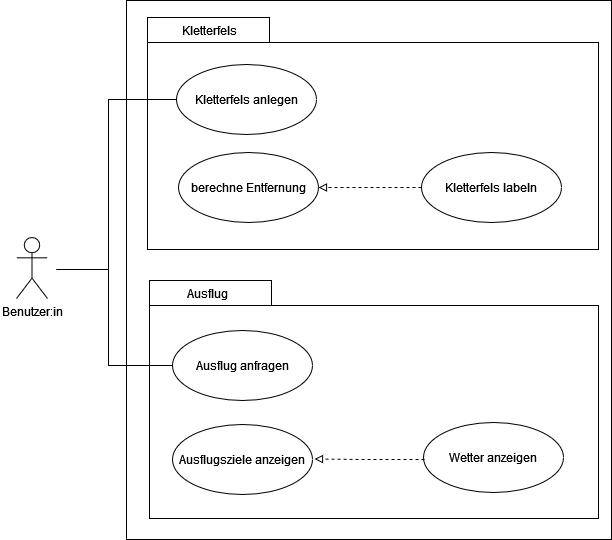

The diagram above was exported from draw.io. Its source (the exported page's mxGraphModel, read from the mxfile embedded in the PNG):
<mxGraphModel dx="1198" dy="601" grid="0" gridSize="10" guides="1" tooltips="1" connect="1" arrows="1" fold="1" page="1" pageScale="1" pageWidth="827" pageHeight="1169" math="0" shadow="0">
  <root>
    <mxCell id="0" />
    <mxCell id="1" parent="0" />
    <mxCell id="6ISRh3eWOB3Gl8xyev_7-18" value="" style="html=1;" parent="1" vertex="1">
      <mxGeometry x="204" y="49" width="485" height="539" as="geometry" />
    </mxCell>
    <mxCell id="6ISRh3eWOB3Gl8xyev_7-1" value="" style="shape=folder;fontStyle=1;spacingTop=10;tabWidth=122;tabHeight=25;tabPosition=left;html=1;" parent="1" vertex="1">
      <mxGeometry x="225" y="66" width="451" height="232" as="geometry" />
    </mxCell>
    <mxCell id="6ISRh3eWOB3Gl8xyev_7-2" value="Kletterfels" style="text;html=1;align=center;verticalAlign=middle;resizable=0;points=[];autosize=1;strokeColor=none;fillColor=none;" parent="1" vertex="1">
      <mxGeometry x="254" y="70" width="66" height="18" as="geometry" />
    </mxCell>
    <mxCell id="6ISRh3eWOB3Gl8xyev_7-3" value="Kletterfels anlegen" style="ellipse;whiteSpace=wrap;html=1;" parent="1" vertex="1">
      <mxGeometry x="254" y="113" width="140" height="70" as="geometry" />
    </mxCell>
    <mxCell id="6ISRh3eWOB3Gl8xyev_7-4" value="" style="shape=folder;fontStyle=1;spacingTop=10;tabWidth=122;tabHeight=25;tabPosition=left;html=1;" parent="1" vertex="1">
      <mxGeometry x="227" y="329" width="449" height="238" as="geometry" />
    </mxCell>
    <mxCell id="6ISRh3eWOB3Gl8xyev_7-5" value="Ausflug" style="text;html=1;align=center;verticalAlign=middle;resizable=0;points=[];autosize=1;strokeColor=none;fillColor=none;" parent="1" vertex="1">
      <mxGeometry x="259" y="333" width="52" height="18" as="geometry" />
    </mxCell>
    <mxCell id="6ISRh3eWOB3Gl8xyev_7-6" value="Ausflug anfragen" style="ellipse;whiteSpace=wrap;html=1;" parent="1" vertex="1">
      <mxGeometry x="250" y="379" width="140" height="70" as="geometry" />
    </mxCell>
    <mxCell id="6ISRh3eWOB3Gl8xyev_7-24" value="" style="edgeStyle=elbowEdgeStyle;rounded=0;orthogonalLoop=1;jettySize=auto;html=1;endArrow=none;endFill=0;exitX=0;exitY=0.5;exitDx=0;exitDy=0;" parent="1" source="6ISRh3eWOB3Gl8xyev_7-3" edge="1">
      <mxGeometry relative="1" as="geometry">
        <mxPoint x="134" y="318" as="targetPoint" />
        <Array as="points">
          <mxPoint x="186" y="277" />
        </Array>
      </mxGeometry>
    </mxCell>
    <mxCell id="6ISRh3eWOB3Gl8xyev_7-7" value="berechne Entfernung" style="ellipse;whiteSpace=wrap;html=1;" parent="1" vertex="1">
      <mxGeometry x="256" y="201" width="140" height="70" as="geometry" />
    </mxCell>
    <mxCell id="6ISRh3eWOB3Gl8xyev_7-13" value="" style="edgeStyle=orthogonalEdgeStyle;rounded=0;orthogonalLoop=1;jettySize=auto;html=1;dashed=1;endArrow=block;endFill=0;" parent="1" source="6ISRh3eWOB3Gl8xyev_7-8" target="6ISRh3eWOB3Gl8xyev_7-7" edge="1">
      <mxGeometry relative="1" as="geometry" />
    </mxCell>
    <mxCell id="6ISRh3eWOB3Gl8xyev_7-8" value="Kletterfels labeln" style="ellipse;whiteSpace=wrap;html=1;" parent="1" vertex="1">
      <mxGeometry x="499" y="201" width="140" height="70" as="geometry" />
    </mxCell>
    <mxCell id="6ISRh3eWOB3Gl8xyev_7-15" value="Ausflugsziele anzeigen" style="ellipse;whiteSpace=wrap;html=1;" parent="1" vertex="1">
      <mxGeometry x="250" y="473" width="140" height="70" as="geometry" />
    </mxCell>
    <mxCell id="6ISRh3eWOB3Gl8xyev_7-16" value="Wetter anzeigen" style="ellipse;whiteSpace=wrap;html=1;" parent="1" vertex="1">
      <mxGeometry x="501" y="471" width="140" height="70" as="geometry" />
    </mxCell>
    <mxCell id="6ISRh3eWOB3Gl8xyev_7-17" value="" style="edgeStyle=orthogonalEdgeStyle;rounded=0;orthogonalLoop=1;jettySize=auto;html=1;dashed=1;endArrow=block;endFill=0;" parent="1" edge="1">
      <mxGeometry relative="1" as="geometry">
        <mxPoint x="502" y="508" as="sourcePoint" />
        <mxPoint x="392" y="507.5" as="targetPoint" />
        <Array as="points">
          <mxPoint x="447" y="508" />
        </Array>
      </mxGeometry>
    </mxCell>
    <mxCell id="6ISRh3eWOB3Gl8xyev_7-22" value="" style="edgeStyle=elbowEdgeStyle;rounded=0;orthogonalLoop=1;jettySize=auto;html=1;endArrow=none;endFill=0;entryX=0;entryY=0.5;entryDx=0;entryDy=0;startArrow=none;" parent="1" target="6ISRh3eWOB3Gl8xyev_7-6" edge="1">
      <mxGeometry relative="1" as="geometry">
        <mxPoint x="134" y="318" as="sourcePoint" />
        <Array as="points">
          <mxPoint x="186" y="359" />
        </Array>
      </mxGeometry>
    </mxCell>
    <mxCell id="6ISRh3eWOB3Gl8xyev_7-19" value="Benutzer:in" style="shape=umlActor;verticalLabelPosition=bottom;verticalAlign=top;html=1;" parent="1" vertex="1">
      <mxGeometry x="94" y="286" width="31" height="61" as="geometry" />
    </mxCell>
  </root>
</mxGraphModel>